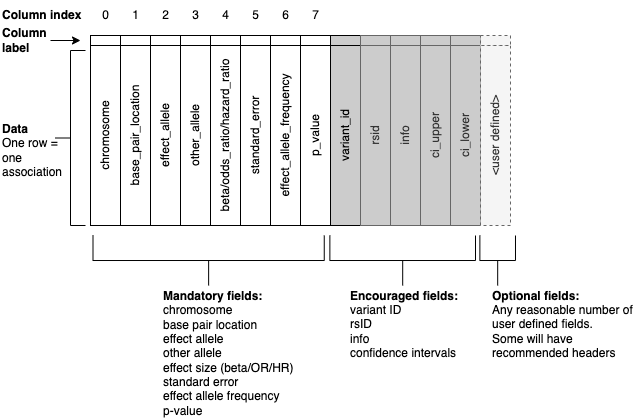

The diagram above was exported from draw.io. Its source (the exported page's mxGraphModel, read from the mxfile embedded in the PNG):
<mxGraphModel dx="2008" dy="645" grid="1" gridSize="10" guides="1" tooltips="1" connect="1" arrows="1" fold="1" page="1" pageScale="1" pageWidth="827" pageHeight="1169" math="0" shadow="0">
  <root>
    <mxCell id="0" />
    <mxCell id="1" parent="0" />
    <mxCell id="2" value="chromosome" style="rounded=0;whiteSpace=wrap;html=1;horizontal=0;" vertex="1" parent="1">
      <mxGeometry x="120" y="1770" width="30" height="180" as="geometry" />
    </mxCell>
    <mxCell id="3" value="base_pair_location" style="rounded=0;whiteSpace=wrap;html=1;horizontal=0;" vertex="1" parent="1">
      <mxGeometry x="150" y="1770" width="30" height="180" as="geometry" />
    </mxCell>
    <mxCell id="4" value="" style="rounded=0;whiteSpace=wrap;html=1;" vertex="1" parent="1">
      <mxGeometry x="120" y="1760" width="30" height="10" as="geometry" />
    </mxCell>
    <mxCell id="5" value="" style="rounded=0;whiteSpace=wrap;html=1;" vertex="1" parent="1">
      <mxGeometry x="150" y="1760" width="30" height="10" as="geometry" />
    </mxCell>
    <mxCell id="6" value="effect_allele" style="rounded=0;whiteSpace=wrap;html=1;horizontal=0;" vertex="1" parent="1">
      <mxGeometry x="180" y="1770" width="30" height="180" as="geometry" />
    </mxCell>
    <mxCell id="7" value="other_allele" style="rounded=0;whiteSpace=wrap;html=1;horizontal=0;" vertex="1" parent="1">
      <mxGeometry x="210" y="1770" width="30" height="180" as="geometry" />
    </mxCell>
    <mxCell id="8" value="" style="rounded=0;whiteSpace=wrap;html=1;" vertex="1" parent="1">
      <mxGeometry x="180" y="1760" width="30" height="10" as="geometry" />
    </mxCell>
    <mxCell id="9" value="" style="rounded=0;whiteSpace=wrap;html=1;" vertex="1" parent="1">
      <mxGeometry x="210" y="1760" width="30" height="10" as="geometry" />
    </mxCell>
    <mxCell id="10" value="beta/odds_ratio/hazard_ratio" style="rounded=0;whiteSpace=wrap;html=1;horizontal=0;" vertex="1" parent="1">
      <mxGeometry x="240" y="1770" width="30" height="180" as="geometry" />
    </mxCell>
    <mxCell id="11" value="standard_error" style="rounded=0;whiteSpace=wrap;html=1;horizontal=0;" vertex="1" parent="1">
      <mxGeometry x="270" y="1770" width="30" height="180" as="geometry" />
    </mxCell>
    <mxCell id="12" value="" style="rounded=0;whiteSpace=wrap;html=1;" vertex="1" parent="1">
      <mxGeometry x="240" y="1760" width="30" height="10" as="geometry" />
    </mxCell>
    <mxCell id="13" value="" style="rounded=0;whiteSpace=wrap;html=1;" vertex="1" parent="1">
      <mxGeometry x="270" y="1760" width="30" height="10" as="geometry" />
    </mxCell>
    <mxCell id="14" value="effect_allele_frequency" style="rounded=0;whiteSpace=wrap;html=1;horizontal=0;" vertex="1" parent="1">
      <mxGeometry x="300" y="1770" width="30" height="180" as="geometry" />
    </mxCell>
    <mxCell id="15" value="p_value" style="rounded=0;whiteSpace=wrap;html=1;horizontal=0;" vertex="1" parent="1">
      <mxGeometry x="330" y="1770" width="30" height="180" as="geometry" />
    </mxCell>
    <mxCell id="16" value="" style="rounded=0;whiteSpace=wrap;html=1;" vertex="1" parent="1">
      <mxGeometry x="300" y="1760" width="30" height="10" as="geometry" />
    </mxCell>
    <mxCell id="17" value="" style="rounded=0;whiteSpace=wrap;html=1;" vertex="1" parent="1">
      <mxGeometry x="330" y="1760" width="30" height="10" as="geometry" />
    </mxCell>
    <mxCell id="18" value="variant_id" style="rounded=0;whiteSpace=wrap;html=1;horizontal=0;fillColor=#CCCCCC;" vertex="1" parent="1">
      <mxGeometry x="360" y="1770" width="30" height="180" as="geometry" />
    </mxCell>
    <mxCell id="19" value="" style="rounded=0;whiteSpace=wrap;html=1;fillColor=#CCCCCC;" vertex="1" parent="1">
      <mxGeometry x="360" y="1760" width="30" height="10" as="geometry" />
    </mxCell>
    <mxCell id="20" value="rsid" style="rounded=0;whiteSpace=wrap;html=1;horizontal=0;strokeColor=#666666;fontColor=#333333;fillColor=#CCCCCC;" vertex="1" parent="1">
      <mxGeometry x="390" y="1770" width="30" height="180" as="geometry" />
    </mxCell>
    <mxCell id="21" value="" style="rounded=0;whiteSpace=wrap;html=1;strokeColor=#666666;fontColor=#333333;fillColor=#CCCCCC;" vertex="1" parent="1">
      <mxGeometry x="390" y="1760" width="30" height="10" as="geometry" />
    </mxCell>
    <mxCell id="22" value="info" style="rounded=0;whiteSpace=wrap;html=1;horizontal=0;strokeColor=#666666;fontColor=#333333;fillColor=#CCCCCC;" vertex="1" parent="1">
      <mxGeometry x="420" y="1770" width="30" height="180" as="geometry" />
    </mxCell>
    <mxCell id="23" value="" style="rounded=0;whiteSpace=wrap;html=1;strokeColor=#666666;fontColor=#333333;fillColor=#CCCCCC;" vertex="1" parent="1">
      <mxGeometry x="420" y="1760" width="30" height="10" as="geometry" />
    </mxCell>
    <mxCell id="24" value="ci_upper" style="rounded=0;whiteSpace=wrap;html=1;horizontal=0;strokeColor=#666666;fontColor=#333333;fillColor=#CCCCCC;" vertex="1" parent="1">
      <mxGeometry x="450" y="1770" width="30" height="180" as="geometry" />
    </mxCell>
    <mxCell id="25" value="" style="rounded=0;whiteSpace=wrap;html=1;strokeColor=#666666;fontColor=#333333;fillColor=#CCCCCC;" vertex="1" parent="1">
      <mxGeometry x="450" y="1760" width="30" height="10" as="geometry" />
    </mxCell>
    <mxCell id="26" value="ci_lower" style="rounded=0;whiteSpace=wrap;html=1;horizontal=0;strokeColor=#666666;fontColor=#333333;fillColor=#CCCCCC;" vertex="1" parent="1">
      <mxGeometry x="480" y="1770" width="30" height="180" as="geometry" />
    </mxCell>
    <mxCell id="27" value="" style="rounded=0;whiteSpace=wrap;html=1;strokeColor=#666666;fontColor=#333333;fillColor=#CCCCCC;" vertex="1" parent="1">
      <mxGeometry x="480" y="1760" width="30" height="10" as="geometry" />
    </mxCell>
    <mxCell id="28" value="&amp;lt;user defined&amp;gt;" style="rounded=0;whiteSpace=wrap;html=1;horizontal=0;strokeColor=#666666;fontColor=#333333;fillColor=#f5f5f5;dashed=1;" vertex="1" parent="1">
      <mxGeometry x="510" y="1770" width="30" height="180" as="geometry" />
    </mxCell>
    <mxCell id="29" value="" style="rounded=0;whiteSpace=wrap;html=1;strokeColor=#666666;fontColor=#333333;fillColor=#f5f5f5;dashed=1;" vertex="1" parent="1">
      <mxGeometry x="510" y="1760" width="30" height="10" as="geometry" />
    </mxCell>
    <mxCell id="30" value="" style="strokeWidth=1;html=1;shape=mxgraph.flowchart.annotation_2;align=left;labelPosition=right;pointerEvents=1;rotation=-90;" vertex="1" parent="1">
      <mxGeometry x="213.13" y="1869.38" width="50" height="231.25" as="geometry" />
    </mxCell>
    <mxCell id="31" value="" style="strokeWidth=1;html=1;shape=mxgraph.flowchart.annotation_2;align=left;labelPosition=right;pointerEvents=1;rotation=-90;" vertex="1" parent="1">
      <mxGeometry x="407.19" y="1912.19" width="50" height="145.63" as="geometry" />
    </mxCell>
    <mxCell id="32" value="" style="strokeWidth=1;html=1;shape=mxgraph.flowchart.annotation_2;align=left;labelPosition=right;pointerEvents=1;rotation=-90;" vertex="1" parent="1">
      <mxGeometry x="502.18" y="1967.2" width="50" height="35.62" as="geometry" />
    </mxCell>
    <mxCell id="33" value="&lt;b&gt;Mandatory fields:&lt;br&gt;&lt;/b&gt;chromosome&lt;br&gt;base pair location&lt;br&gt;effect allele&lt;br&gt;other allele&lt;br&gt;effect size (beta/OR/HR)&lt;br&gt;standard error&lt;br&gt;effect allele frequency&lt;br&gt;p-value" style="text;html=1;strokeColor=none;fillColor=none;align=left;verticalAlign=middle;whiteSpace=wrap;rounded=0;" vertex="1" parent="1">
      <mxGeometry x="191" y="2062.63" width="150" height="30" as="geometry" />
    </mxCell>
    <mxCell id="34" value="&lt;b&gt;Encouraged fields:&lt;br&gt;&lt;/b&gt;variant ID&lt;br&gt;rsID&lt;br&gt;info&lt;br&gt;confidence intervals" style="text;html=1;strokeColor=none;fillColor=none;align=left;verticalAlign=middle;whiteSpace=wrap;rounded=0;" vertex="1" parent="1">
      <mxGeometry x="378.38" y="2034" width="150" height="30" as="geometry" />
    </mxCell>
    <mxCell id="35" value="&lt;b&gt;Optional fields:&lt;/b&gt;&lt;br&gt;Any reasonable number of user defined fields.&lt;br&gt;Some will have recommended headers" style="text;html=1;strokeColor=none;fillColor=none;align=left;verticalAlign=middle;whiteSpace=wrap;rounded=0;" vertex="1" parent="1">
      <mxGeometry x="520" y="2033.63" width="150" height="30" as="geometry" />
    </mxCell>
    <mxCell id="36" value="" style="edgeStyle=orthogonalEdgeStyle;rounded=0;orthogonalLoop=1;jettySize=auto;html=1;" edge="1" source="37" parent="1">
      <mxGeometry relative="1" as="geometry">
        <mxPoint x="110" y="1765" as="targetPoint" />
      </mxGeometry>
    </mxCell>
    <mxCell id="37" value="&lt;b&gt;Column label&lt;/b&gt;" style="text;html=1;strokeColor=none;fillColor=none;align=left;verticalAlign=middle;whiteSpace=wrap;rounded=0;" vertex="1" parent="1">
      <mxGeometry x="30" y="1750" width="50" height="30" as="geometry" />
    </mxCell>
    <mxCell id="38" value="&lt;b&gt;Data&lt;/b&gt;&lt;br&gt;One row = one association" style="text;html=1;strokeColor=none;fillColor=none;align=left;verticalAlign=middle;whiteSpace=wrap;rounded=0;" vertex="1" parent="1">
      <mxGeometry x="30" y="1860" width="60" height="30" as="geometry" />
    </mxCell>
    <mxCell id="39" value="" style="strokeWidth=1;html=1;shape=mxgraph.flowchart.annotation_2;align=left;labelPosition=right;pointerEvents=1;rotation=0;" vertex="1" parent="1">
      <mxGeometry x="85" y="1775" width="30" height="175" as="geometry" />
    </mxCell>
    <mxCell id="40" value="&lt;b&gt;Column index&lt;/b&gt;" style="text;html=1;strokeColor=none;fillColor=none;align=left;verticalAlign=middle;whiteSpace=wrap;rounded=0;" vertex="1" parent="1">
      <mxGeometry x="30" y="1725" width="90" height="30" as="geometry" />
    </mxCell>
    <mxCell id="41" value="0" style="text;html=1;align=center;verticalAlign=middle;resizable=0;points=[];autosize=1;strokeColor=none;fillColor=none;" vertex="1" parent="1">
      <mxGeometry x="125" y="1730" width="20" height="20" as="geometry" />
    </mxCell>
    <mxCell id="42" value="1" style="text;html=1;align=center;verticalAlign=middle;resizable=0;points=[];autosize=1;strokeColor=none;fillColor=none;" vertex="1" parent="1">
      <mxGeometry x="155" y="1730" width="20" height="20" as="geometry" />
    </mxCell>
    <mxCell id="43" value="2" style="text;html=1;align=center;verticalAlign=middle;resizable=0;points=[];autosize=1;strokeColor=none;fillColor=none;" vertex="1" parent="1">
      <mxGeometry x="185" y="1730" width="20" height="20" as="geometry" />
    </mxCell>
    <mxCell id="44" value="3" style="text;html=1;align=center;verticalAlign=middle;resizable=0;points=[];autosize=1;strokeColor=none;fillColor=none;" vertex="1" parent="1">
      <mxGeometry x="215" y="1730" width="20" height="20" as="geometry" />
    </mxCell>
    <mxCell id="45" value="4&lt;span style=&quot;color: rgba(0 , 0 , 0 , 0) ; font-family: monospace ; font-size: 0px&quot;&gt;%3CmxGraphModel%3E%3Croot%3E%3CmxCell%20id%3D%220%22%2F%3E%3CmxCell%20id%3D%221%22%20parent%3D%220%22%2F%3E%3CmxCell%20id%3D%222%22%20value%3D%220%22%20style%3D%22text%3Bhtml%3D1%3Balign%3Dcenter%3BverticalAlign%3Dmiddle%3Bresizable%3D0%3Bpoints%3D%5B%5D%3Bautosize%3D1%3BstrokeColor%3Dnone%3BfillColor%3Dnone%3B%22%20vertex%3D%221%22%20parent%3D%221%22%3E%3CmxGeometry%20x%3D%22125%22%20y%3D%221730%22%20width%3D%2220%22%20height%3D%2220%22%20as%3D%22geometry%22%2F%3E%3C%2FmxCell%3E%3C%2Froot%3E%3C%2FmxGraphModel%3E&lt;/span&gt;" style="text;html=1;align=center;verticalAlign=middle;resizable=0;points=[];autosize=1;strokeColor=none;fillColor=none;" vertex="1" parent="1">
      <mxGeometry x="245" y="1730" width="20" height="20" as="geometry" />
    </mxCell>
    <mxCell id="46" value="5" style="text;html=1;align=center;verticalAlign=middle;resizable=0;points=[];autosize=1;strokeColor=none;fillColor=none;" vertex="1" parent="1">
      <mxGeometry x="275" y="1730" width="20" height="20" as="geometry" />
    </mxCell>
    <mxCell id="47" value="6" style="text;html=1;align=center;verticalAlign=middle;resizable=0;points=[];autosize=1;strokeColor=none;fillColor=none;" vertex="1" parent="1">
      <mxGeometry x="305" y="1730" width="20" height="20" as="geometry" />
    </mxCell>
    <mxCell id="48" value="7" style="text;html=1;align=center;verticalAlign=middle;resizable=0;points=[];autosize=1;strokeColor=none;fillColor=none;" vertex="1" parent="1">
      <mxGeometry x="335" y="1730" width="20" height="20" as="geometry" />
    </mxCell>
  </root>
</mxGraphModel>